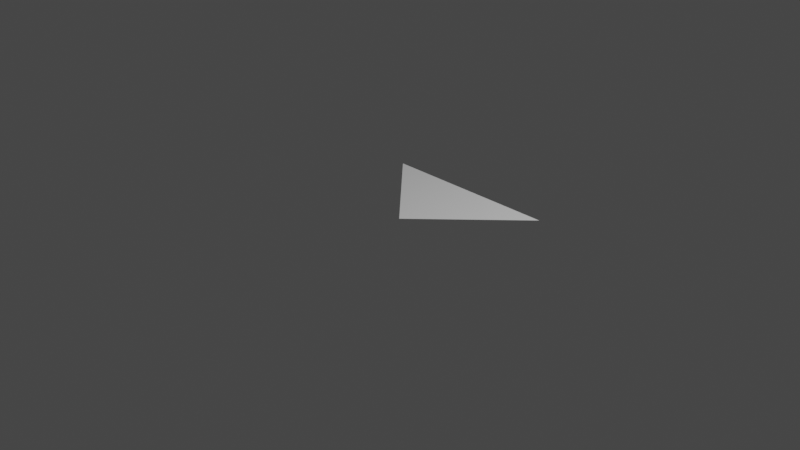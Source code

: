 # Source: triangle_plane.blend  (saved by Blender 3.2.14; exported with 4.5.12 LTS)
import bpy
from mathutils import Matrix  # noqa: F401  (used for matrix-valued properties, if any)

bpy.ops.wm.read_factory_settings(use_empty=True)
scene = bpy.context.scene
scene.name = 'Scene'

# ---- collections
col_collection = bpy.data.collections.new('Collection'); scene.collection.children.link(col_collection)

# ---- world
world_world = bpy.data.worlds.new('World'); scene.world = world_world
world_world.use_nodes = True; world_world.node_tree.nodes.clear()
_N = world_world.node_tree.nodes; _L = world_world.node_tree.links
n0 = _N.new('ShaderNodeOutputWorld'); n0.name = 'World Output'; n0.location = (300, 300)
n1 = _N.new('ShaderNodeBackground'); n1.name = 'Background'; n1.location = (10, 300)
n1.inputs[0].default_value = (0.05088, 0.05088, 0.05088, 1.0)
_L.new(n1.outputs[0], n0.inputs[0])
n0.is_active_output = True
world_world.color = (0.05088, 0.05088, 0.05088)
world_world.use_sun_shadow = False
world_world.sun_shadow_jitter_overblur = 0.0

# ---- cameras
cam_camera = bpy.data.cameras.new('Camera')
cam_camera.clip_end = 100.0
cam_camera.ortho_scale = 7.314

# ---- lights
light_light = bpy.data.lights.new('Light', 'POINT')
light_light.transmission_factor = 0.0
light_light.energy = 1000.0
light_light.shadow_soft_size = 0.1
light_light.shadow_maximum_resolution = 0.006
light_light.use_absolute_resolution = True

# ---- meshes
me_plane_001 = bpy.data.meshes.new('Plane.001')
me_plane_001.from_pydata([(0.0, 0.0, 0.0), (-1.0, 1.0, 0.0), (1.0, 1.0, 0.0), (0.0, 1.0, 0.0)], [], [(0, 1, 3, 2)])
_uv = me_plane_001.uv_layers.new(name='UVMap')
_uv.uv.foreach_set('vector', [0.0, 0.0, 1.0, 0.0, 1.0, 1.0, 0.0, 1.0])
me_plane_001.update()

# ---- objects
ob_light = bpy.data.objects.new('Light', light_light)
ob_camera = bpy.data.objects.new('Camera', cam_camera)
ob_plane = bpy.data.objects.new('Plane', me_plane_001)

# ---- transforms, parenting, visibility, modifiers, constraints
ob_light.location = (4.076, 1.005, 5.904)
ob_light.rotation_euler = (0.6503, 0.05522, 1.866)
ob_light.lock_rotations_4d = False
ob_light.empty_display_type = 'ARROWS'
ob_light.color = (0.0, 0.0, 0.0, 0.0)
ob_light.lineart.crease_threshold = 0.0
ob_camera.location = (7.359, -6.926, 4.958)
ob_camera.rotation_euler = (1.109, 0.0, 0.8149)
ob_camera.lock_rotations_4d = False
ob_camera.empty_display_type = 'ARROWS'
ob_camera.color = (0.0, 0.0, 0.0, 0.0)
ob_camera.display_type = 'WIRE'
ob_camera.lineart.crease_threshold = 0.0
ob_plane.location = (0.0, 0.0, 0.0)

# ---- collection membership
col_collection.objects.link(ob_light)
col_collection.objects.link(ob_camera)
col_collection.objects.link(ob_plane)

# ---- scene / render settings (as saved in the file)
scene.camera = ob_camera
scene.frame_start = 1; scene.frame_end = 250; scene.frame_set(1)
scene.render.engine = 'BLENDER_EEVEE_NEXT'
scene.cycles.sampling_pattern = 'TABULATED_SOBOL'
scene.cycles.use_light_tree = False
scene.view_settings.view_transform = 'Filmic'
bpy.context.view_layer.update()
